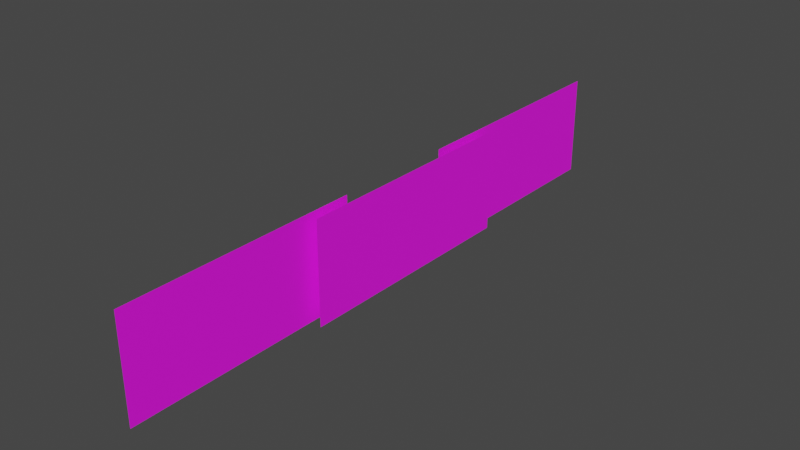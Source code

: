 # Source: Curtains.blend  (saved by Blender 3.5.10; exported with 4.5.12 LTS)
import bpy
from mathutils import Matrix  # noqa: F401  (used for matrix-valued properties, if any)

bpy.ops.wm.read_factory_settings(use_empty=True)
scene = bpy.context.scene
scene.name = 'Scene'

# ---- collections
col_collection = bpy.data.collections.new('Collection'); scene.collection.children.link(col_collection)

# ---- images (referenced by path relative to the original .blend; pixels are not part of the script)
import os
ASSET_DIR = os.environ.get("B2B_ASSET_DIR", "")  # directory of the original .blend (textures are referenced by path, not embedded)
HERE = os.path.dirname(os.path.abspath(__file__))  # packed textures are extracted next to this script under _unpacked/

def load_image(name, relpath, width, height, colorspace="sRGB"):
    """Load a texture the original file referenced (path relative to the .blend, or extracted next to this script)."""
    p = next((c for c in (os.path.join(HERE, relpath), os.path.join(ASSET_DIR, relpath)) if relpath and os.path.exists(c)), "")
    if p:
        img = bpy.data.images.load(p, check_existing=True)
        img.name = name
    else:  # same state as the original file: an image datablock whose file is absent (Cycles renders it pink)
        img = bpy.data.images.new(name, width, height)
        img.source = "FILE"
        img.filepath = "//" + (relpath or name)
    img.colorspace_settings.name = colorspace
    return img
img_topcurtain1_color_png = load_image('TopCurtain1-color.png', 'TopCurtain1-color.png', 1024, 1024, 'sRGB')
img_topcurtain2_color_png = load_image('TopCurtain2-color.png', 'TopCurtain2-color.png', 1024, 1024, 'sRGB')
img_topcurtain3_color_png = load_image('TopCurtain3-color.png', 'TopCurtain3-color.png', 1024, 1024, 'sRGB')

# ---- materials (node trees are filled in below, after node groups)
mat_curtain1 = bpy.data.materials.new('Curtain1')
mat_curtain1.use_transparent_shadow = False
mat_curtain2 = bpy.data.materials.new('Curtain2')
mat_curtain2.use_transparent_shadow = False
mat_curtain3 = bpy.data.materials.new('Curtain3')
mat_curtain3.use_transparent_shadow = False

# ---- material node trees
mat_curtain1.use_nodes = True; mat_curtain1.node_tree.nodes.clear()
_N = mat_curtain1.node_tree.nodes; _L = mat_curtain1.node_tree.links
n0 = _N.new('ShaderNodeBsdfPrincipled'); n0.name = 'Principled BSDF'; n0.location = (10, 300)
n0.distribution = 'GGX'
n0.subsurface_method = 'RANDOM_WALK_SKIN'
n0.inputs[2].default_value = 0.8
n0.inputs[3].default_value = 1.45
n0.inputs[27].default_value = (0.0, 0.0, 0.0, 1.0)
n0.inputs[28].default_value = 1.0
n1 = _N.new('ShaderNodeOutputMaterial'); n1.name = 'Material Output'; n1.location = (300, 300)
n2 = _N.new('ShaderNodeTexImage'); n2.name = 'Image Texture'; n2.location = (-497, 85)
n2.image = img_topcurtain1_color_png
_L.new(n0.outputs[0], n1.inputs[0])
_L.new(n2.outputs[0], n0.inputs[0])
_L.new(n2.outputs[1], n0.inputs[4])
n1.is_active_output = True
mat_curtain2.use_nodes = True; mat_curtain2.node_tree.nodes.clear()
_N = mat_curtain2.node_tree.nodes; _L = mat_curtain2.node_tree.links
n0 = _N.new('ShaderNodeBsdfPrincipled'); n0.name = 'Principled BSDF'; n0.location = (10, 300)
n0.distribution = 'GGX'
n0.subsurface_method = 'RANDOM_WALK_SKIN'
n0.inputs[2].default_value = 0.8
n0.inputs[3].default_value = 1.45
n0.inputs[27].default_value = (0.0, 0.0, 0.0, 1.0)
n0.inputs[28].default_value = 1.0
n1 = _N.new('ShaderNodeOutputMaterial'); n1.name = 'Material Output'; n1.location = (300, 300)
n2 = _N.new('ShaderNodeTexImage'); n2.name = 'Image Texture'; n2.location = (-497, 85)
n2.image = img_topcurtain2_color_png
_L.new(n0.outputs[0], n1.inputs[0])
_L.new(n2.outputs[0], n0.inputs[0])
_L.new(n2.outputs[1], n0.inputs[4])
n1.is_active_output = True
mat_curtain3.use_nodes = True; mat_curtain3.node_tree.nodes.clear()
_N = mat_curtain3.node_tree.nodes; _L = mat_curtain3.node_tree.links
n0 = _N.new('ShaderNodeBsdfPrincipled'); n0.name = 'Principled BSDF'; n0.location = (10, 300)
n0.distribution = 'GGX'
n0.subsurface_method = 'RANDOM_WALK_SKIN'
n0.inputs[2].default_value = 0.8
n0.inputs[3].default_value = 1.45
n0.inputs[27].default_value = (0.0, 0.0, 0.0, 1.0)
n0.inputs[28].default_value = 1.0
n1 = _N.new('ShaderNodeOutputMaterial'); n1.name = 'Material Output'; n1.location = (300, 300)
n2 = _N.new('ShaderNodeTexImage'); n2.name = 'Image Texture'; n2.location = (-497, 85)
n2.image = img_topcurtain3_color_png
_L.new(n0.outputs[0], n1.inputs[0])
_L.new(n2.outputs[0], n0.inputs[0])
_L.new(n2.outputs[1], n0.inputs[4])
n1.is_active_output = True

# ---- world
world_world = bpy.data.worlds.new('World'); scene.world = world_world
world_world.use_nodes = True; world_world.node_tree.nodes.clear()
_N = world_world.node_tree.nodes; _L = world_world.node_tree.links
n0 = _N.new('ShaderNodeOutputWorld'); n0.name = 'World Output'; n0.location = (300, 300)
n1 = _N.new('ShaderNodeBackground'); n1.name = 'Background'; n1.location = (10, 300)
n1.inputs[0].default_value = (0.05088, 0.05088, 0.05088, 1.0)
_L.new(n1.outputs[0], n0.inputs[0])
n0.is_active_output = True
world_world.color = (0.05088, 0.05088, 0.05088)
world_world.use_sun_shadow = False
world_world.sun_shadow_jitter_overblur = 0.0

# ---- meshes
me_plane = bpy.data.meshes.new('Plane')
me_plane.from_pydata([(1.99, 2.419, -2.257e-07), (-0.01029, 2.419, 7.627e-08), (1.99, -2.258, -2.257e-07), (-0.01029, -2.258, 7.628e-08)], [], [(0, 1, 3, 2)])
_uv = me_plane.uv_layers.new(name='UVMap')
_uv.uv.foreach_set('vector', [0.9996, 0.1583, 0.9996, 1.008, 0.005852, 1.008, 0.005852, 0.1583])
me_plane.materials.append(mat_curtain1)
me_plane.update()
me_plane_001 = bpy.data.meshes.new('Plane.001')
me_plane_001.from_pydata([(1.99, 2.419, -2.257e-07), (-0.01029, 2.419, 7.627e-08), (1.99, -2.258, -2.257e-07), (-0.01029, -2.258, 7.628e-08)], [], [(0, 1, 3, 2)])
_uv = me_plane_001.uv_layers.new(name='UVMap')
_uv.uv.foreach_set('vector', [0.9996, 0.1583, 0.9996, 1.008, 0.005852, 1.008, 0.005852, 0.1583])
me_plane_001.materials.append(mat_curtain2)
me_plane_001.update()
me_plane_002 = bpy.data.meshes.new('Plane.002')
me_plane_002.from_pydata([(1.99, 2.419, -2.257e-07), (-0.01029, 2.419, 7.627e-08), (1.99, -2.258, -2.257e-07), (-0.01029, -2.258, 7.628e-08)], [], [(0, 1, 3, 2)])
_uv = me_plane_002.uv_layers.new(name='UVMap')
_uv.uv.foreach_set('vector', [0.9996, 0.1583, 0.9996, 1.008, 0.005852, 1.008, 0.005852, 0.1583])
me_plane_002.materials.append(mat_curtain3)
me_plane_002.update()

# ---- objects
ob_topcurtain1 = bpy.data.objects.new('TopCurtain1', me_plane)
ob_topcurtain2 = bpy.data.objects.new('TopCurtain2', me_plane_001)
ob_topcurtain3 = bpy.data.objects.new('TopCurtain3', me_plane_002)

# ---- transforms, parenting, visibility, modifiers, constraints
ob_topcurtain1.location = (-2.198e-16, -3.712, 0.0)
ob_topcurtain1.rotation_euler = (-0.0, 1.571, 0.0)
ob_topcurtain2.location = (0.2307, 0.0, 0.0)
ob_topcurtain2.rotation_euler = (-0.0, 1.571, 0.0)
ob_topcurtain3.location = (-2.198e-16, 3.4, 0.0)
ob_topcurtain3.rotation_euler = (-0.0, 1.571, 0.0)

# ---- collection membership
col_collection.objects.link(ob_topcurtain1)
col_collection.objects.link(ob_topcurtain2)
col_collection.objects.link(ob_topcurtain3)

# ---- scene / render settings (as saved in the file)
scene.frame_start = 1; scene.frame_end = 250; scene.frame_set(1)
scene.render.engine = 'BLENDER_EEVEE_NEXT'
scene.cycles.sampling_pattern = 'TABULATED_SOBOL'
scene.view_settings.view_transform = 'Filmic'
bpy.context.view_layer.update()

# ---- added for rendering (the .blend has no active camera and no usable light): camera, sun
cam_auto = bpy.data.cameras.new('AutoCamera')
cam_auto.lens = 50.0
cam_auto.sensor_width = 36.0
cam_auto.clip_end = 1000.0
ob_auto_camera = bpy.data.objects.new('AutoCamera', cam_auto)
scene.collection.objects.link(ob_auto_camera)
ob_auto_camera.location = (11.1809, -13.3545, 7.86278)
ob_auto_camera.rotation_euler = (1.09748, -7.21219e-08, 0.694738)
scene.camera = ob_auto_camera
light_auto_sun = bpy.data.lights.new('AutoSun', 'SUN')
light_auto_sun.energy = 3.0
light_auto_sun.angle = 0.0523599
ob_auto_sun = bpy.data.objects.new('AutoSun', light_auto_sun)
scene.collection.objects.link(ob_auto_sun)
ob_auto_sun.rotation_euler = (0.872665, 0.174533, 0.523599)
bpy.context.view_layer.update()
